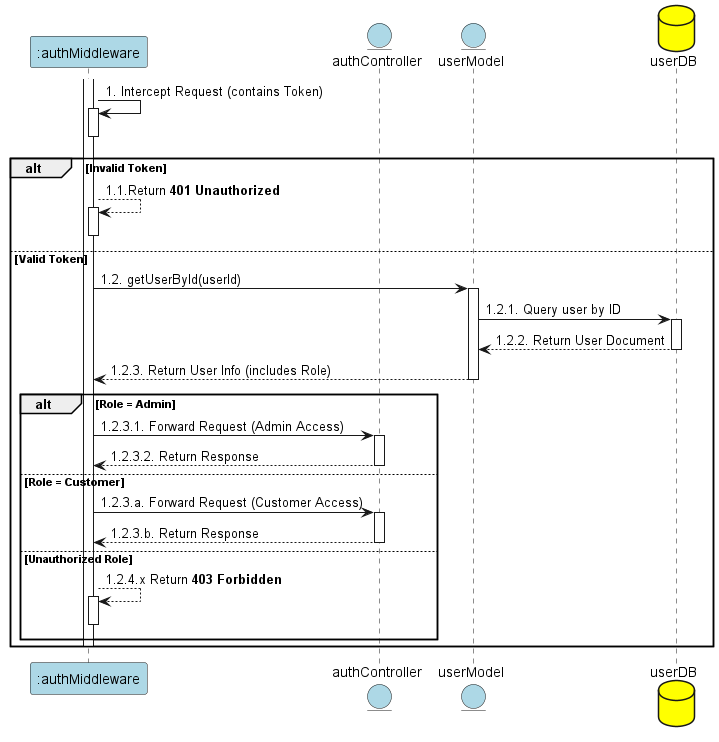

The diagram above was rendered by PlantUML. Its source (embedded in the PNG):
@startuml Authentication_SubSequence_Clean

participant ":authMiddleware" as Middleware #lightblue
entity "authController" as Controller #lightblue
entity "userModel" as Model #lightblue
database "userDB" as DB #yellow

activate Middleware
Middleware -> Middleware: 1. Intercept Request (contains Token)
activate Middleware
deactivate Middleware

alt Invalid Token
    Middleware --> Middleware: 1.1.Return **401 Unauthorized**
    activate Middleware
    deactivate Middleware

else Valid Token
    Middleware -> Model: 1.2. getUserById(userId)
    activate Model
    Model -> DB: 1.2.1. Query user by ID
    activate DB
    DB --> Model: 1.2.2. Return User Document
    deactivate DB
    Model --> Middleware: 1.2.3. Return User Info (includes Role)
    deactivate Model

    alt Role = Admin
        Middleware -> Controller: 1.2.3.1. Forward Request (Admin Access)
        activate Controller
        Controller --> Middleware: 1.2.3.2. Return Response
        deactivate Controller

    else Role = Customer
        Middleware -> Controller: 1.2.3.a. Forward Request (Customer Access)
        activate Controller
        Controller --> Middleware: 1.2.3.b. Return Response
        deactivate Controller

    else Unauthorized Role
        Middleware --> Middleware: 1.2.4.x Return **403 Forbidden**
        activate Middleware
        deactivate Middleware

    end
        deactivate Middleware
end


@enduml